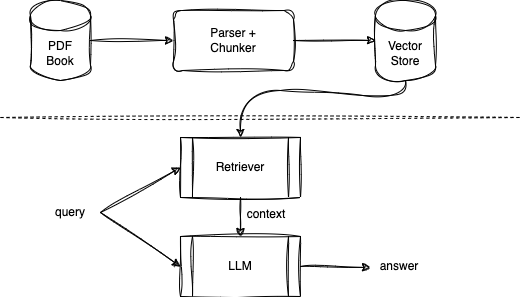

The diagram above was exported from draw.io. Its source (the exported page's mxGraphModel, read from the mxfile embedded in the PNG):
<mxGraphModel dx="634" dy="835" grid="1" gridSize="10" guides="1" tooltips="1" connect="1" arrows="1" fold="1" page="1" pageScale="1" pageWidth="850" pageHeight="1100" math="0" shadow="0">
  <root>
    <mxCell id="0" />
    <mxCell id="1" parent="0" />
    <mxCell id="Y-tkoBsy8Ov81rKW41kc-1" value="PDF&lt;br&gt;Book" style="shape=cylinder3;whiteSpace=wrap;html=1;boundedLbl=1;backgroundOutline=1;size=15;sketch=1;curveFitting=1;jiggle=2;" parent="1" vertex="1">
      <mxGeometry x="80" y="40" width="60" height="80" as="geometry" />
    </mxCell>
    <mxCell id="Y-tkoBsy8Ov81rKW41kc-2" value="Parser +&lt;br&gt;Chunker" style="rounded=1;whiteSpace=wrap;html=1;sketch=1;curveFitting=1;jiggle=2;" parent="1" vertex="1">
      <mxGeometry x="223" y="50" width="120" height="60" as="geometry" />
    </mxCell>
    <mxCell id="Y-tkoBsy8Ov81rKW41kc-3" value="Vector&lt;br&gt;Store" style="shape=cylinder3;whiteSpace=wrap;html=1;boundedLbl=1;backgroundOutline=1;size=15;sketch=1;curveFitting=1;jiggle=2;" parent="1" vertex="1">
      <mxGeometry x="425" y="40" width="60" height="80" as="geometry" />
    </mxCell>
    <mxCell id="Y-tkoBsy8Ov81rKW41kc-5" value="" style="endArrow=classic;html=1;rounded=0;exitX=1;exitY=0.5;exitDx=0;exitDy=0;exitPerimeter=0;entryX=0;entryY=0.5;entryDx=0;entryDy=0;sketch=1;curveFitting=1;jiggle=2;" parent="1" source="Y-tkoBsy8Ov81rKW41kc-1" target="Y-tkoBsy8Ov81rKW41kc-2" edge="1">
      <mxGeometry width="50" height="50" relative="1" as="geometry">
        <mxPoint x="300" y="450" as="sourcePoint" />
        <mxPoint x="350" y="400" as="targetPoint" />
      </mxGeometry>
    </mxCell>
    <mxCell id="Y-tkoBsy8Ov81rKW41kc-6" value="" style="endArrow=classic;html=1;rounded=0;exitX=1;exitY=0.5;exitDx=0;exitDy=0;entryX=0;entryY=0.5;entryDx=0;entryDy=0;entryPerimeter=0;sketch=1;curveFitting=1;jiggle=2;" parent="1" source="Y-tkoBsy8Ov81rKW41kc-2" target="Y-tkoBsy8Ov81rKW41kc-3" edge="1">
      <mxGeometry width="50" height="50" relative="1" as="geometry">
        <mxPoint x="300" y="450" as="sourcePoint" />
        <mxPoint x="350" y="400" as="targetPoint" />
      </mxGeometry>
    </mxCell>
    <mxCell id="Y-tkoBsy8Ov81rKW41kc-7" value="LLM" style="shape=process;whiteSpace=wrap;html=1;backgroundOutline=1;sketch=1;curveFitting=1;jiggle=2;" parent="1" vertex="1">
      <mxGeometry x="230" y="276" width="120" height="60" as="geometry" />
    </mxCell>
    <mxCell id="Y-tkoBsy8Ov81rKW41kc-9" value="Retriever" style="shape=process;whiteSpace=wrap;html=1;backgroundOutline=1;sketch=1;curveFitting=1;jiggle=2;" parent="1" vertex="1">
      <mxGeometry x="230" y="177" width="120" height="60" as="geometry" />
    </mxCell>
    <mxCell id="Y-tkoBsy8Ov81rKW41kc-12" value="query" style="text;html=1;strokeColor=none;fillColor=none;align=center;verticalAlign=middle;whiteSpace=wrap;rounded=0;sketch=1;curveFitting=1;jiggle=2;" parent="1" vertex="1">
      <mxGeometry x="90" y="237" width="60" height="30" as="geometry" />
    </mxCell>
    <mxCell id="Y-tkoBsy8Ov81rKW41kc-13" value="" style="endArrow=classic;html=1;rounded=0;exitX=1;exitY=0.5;exitDx=0;exitDy=0;entryX=0;entryY=0.5;entryDx=0;entryDy=0;sketch=1;curveFitting=1;jiggle=2;" parent="1" source="Y-tkoBsy8Ov81rKW41kc-12" target="Y-tkoBsy8Ov81rKW41kc-9" edge="1">
      <mxGeometry width="50" height="50" relative="1" as="geometry">
        <mxPoint x="300" y="477" as="sourcePoint" />
        <mxPoint x="350" y="427" as="targetPoint" />
      </mxGeometry>
    </mxCell>
    <mxCell id="Y-tkoBsy8Ov81rKW41kc-14" value="" style="endArrow=classic;html=1;rounded=0;exitX=1;exitY=0.5;exitDx=0;exitDy=0;entryX=0;entryY=0.5;entryDx=0;entryDy=0;sketch=1;curveFitting=1;jiggle=2;" parent="1" source="Y-tkoBsy8Ov81rKW41kc-12" target="Y-tkoBsy8Ov81rKW41kc-7" edge="1">
      <mxGeometry width="50" height="50" relative="1" as="geometry">
        <mxPoint x="300" y="487" as="sourcePoint" />
        <mxPoint x="350" y="437" as="targetPoint" />
      </mxGeometry>
    </mxCell>
    <mxCell id="Y-tkoBsy8Ov81rKW41kc-15" value="" style="endArrow=classic;html=1;rounded=0;exitX=0.5;exitY=1;exitDx=0;exitDy=0;entryX=0.5;entryY=0;entryDx=0;entryDy=0;sketch=1;curveFitting=1;jiggle=2;" parent="1" source="Y-tkoBsy8Ov81rKW41kc-9" target="Y-tkoBsy8Ov81rKW41kc-7" edge="1">
      <mxGeometry width="50" height="50" relative="1" as="geometry">
        <mxPoint x="300" y="487" as="sourcePoint" />
        <mxPoint x="350" y="437" as="targetPoint" />
      </mxGeometry>
    </mxCell>
    <mxCell id="Y-tkoBsy8Ov81rKW41kc-16" value="" style="endArrow=classic;html=1;rounded=0;exitX=1;exitY=0.5;exitDx=0;exitDy=0;sketch=1;curveFitting=1;jiggle=2;" parent="1" source="Y-tkoBsy8Ov81rKW41kc-7" edge="1">
      <mxGeometry width="50" height="50" relative="1" as="geometry">
        <mxPoint x="300" y="487" as="sourcePoint" />
        <mxPoint x="420" y="307" as="targetPoint" />
      </mxGeometry>
    </mxCell>
    <mxCell id="Y-tkoBsy8Ov81rKW41kc-17" value="answer" style="text;html=1;strokeColor=none;fillColor=none;align=center;verticalAlign=middle;whiteSpace=wrap;rounded=0;sketch=1;curveFitting=1;jiggle=2;" parent="1" vertex="1">
      <mxGeometry x="419" y="291" width="60" height="30" as="geometry" />
    </mxCell>
    <mxCell id="Y-tkoBsy8Ov81rKW41kc-18" value="" style="endArrow=none;dashed=1;html=1;rounded=0;sketch=1;curveFitting=1;jiggle=2;" parent="1" edge="1">
      <mxGeometry width="50" height="50" relative="1" as="geometry">
        <mxPoint x="50" y="157" as="sourcePoint" />
        <mxPoint x="570" y="157" as="targetPoint" />
      </mxGeometry>
    </mxCell>
    <mxCell id="edaYNtAf_tg_I2Gdznjy-1" value="" style="curved=1;endArrow=classic;html=1;rounded=0;exitX=0.5;exitY=1;exitDx=0;exitDy=0;exitPerimeter=0;entryX=0.5;entryY=0;entryDx=0;entryDy=0;sketch=1;curveFitting=1;jiggle=2;" edge="1" parent="1" source="Y-tkoBsy8Ov81rKW41kc-3" target="Y-tkoBsy8Ov81rKW41kc-9">
      <mxGeometry width="50" height="50" relative="1" as="geometry">
        <mxPoint x="300" y="450" as="sourcePoint" />
        <mxPoint x="350" y="400" as="targetPoint" />
        <Array as="points">
          <mxPoint x="455" y="140" />
          <mxPoint x="370" y="130" />
          <mxPoint x="290" y="130" />
        </Array>
      </mxGeometry>
    </mxCell>
    <mxCell id="edaYNtAf_tg_I2Gdznjy-2" value="context" style="text;html=1;align=center;verticalAlign=middle;whiteSpace=wrap;rounded=0;" vertex="1" parent="1">
      <mxGeometry x="286" y="239" width="60" height="30" as="geometry" />
    </mxCell>
  </root>
</mxGraphModel>